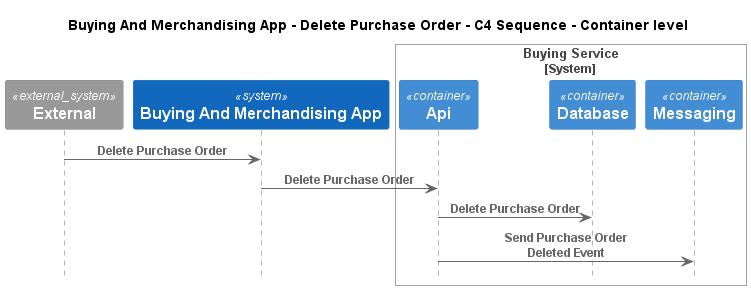

The diagram above was rendered by PlantUML. Its source (embedded in the PNG):
@startuml
!pragma layout smetana
!include ..\..\..\..\.c4s\C4_Sequence.puml

title Buying And Merchandising App - Delete Purchase Order - C4 Sequence - Container level

System_Ext(C4InterFlow.SoftwareSystems.ExternalSystem, "External", "")
System(ECommercePlatform.SoftwareSystems.BuyingAndMerchandisingApp, "Buying And Merchandising App", "")

System_Boundary(ECommercePlatform.SoftwareSystems.BuyingService, "Buying Service")
    Container(ECommercePlatform.SoftwareSystems.BuyingService.Containers.Api, "Api", "", "")
    Container(ECommercePlatform.SoftwareSystems.BuyingService.Containers.Database, "Database", "", "")
    Container(ECommercePlatform.SoftwareSystems.BuyingService.Containers.Messaging, "Messaging", "", "")
Boundary_End()

Rel(C4InterFlow.SoftwareSystems.ExternalSystem, ECommercePlatform.SoftwareSystems.BuyingAndMerchandisingApp, "Delete Purchase Order")
Rel(ECommercePlatform.SoftwareSystems.BuyingAndMerchandisingApp, ECommercePlatform.SoftwareSystems.BuyingService.Containers.Api, "Delete Purchase Order")
Rel(ECommercePlatform.SoftwareSystems.BuyingService.Containers.Api, ECommercePlatform.SoftwareSystems.BuyingService.Containers.Database, "Delete Purchase Order")
Rel(ECommercePlatform.SoftwareSystems.BuyingService.Containers.Api, ECommercePlatform.SoftwareSystems.BuyingService.Containers.Messaging, "Send Purchase Order Deleted Event")


@enduml